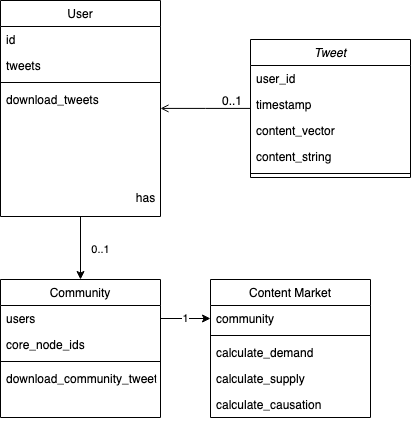

The diagram above was exported from draw.io. Its source (the exported page's mxGraphModel, read from the mxfile embedded in the PNG):
<mxGraphModel dx="1468" dy="988" grid="1" gridSize="10" guides="1" tooltips="1" connect="1" arrows="1" fold="1" page="1" pageScale="1" pageWidth="827" pageHeight="1169" math="0" shadow="0">
  <root>
    <mxCell id="WIyWlLk6GJQsqaUBKTNV-0" />
    <mxCell id="WIyWlLk6GJQsqaUBKTNV-1" parent="WIyWlLk6GJQsqaUBKTNV-0" />
    <mxCell id="zkfFHV4jXpPFQw0GAbJ--0" value="Tweet" style="swimlane;fontStyle=2;align=center;verticalAlign=top;childLayout=stackLayout;horizontal=1;startSize=26;horizontalStack=0;resizeParent=1;resizeLast=0;collapsible=1;marginBottom=0;rounded=0;shadow=0;strokeWidth=1;" parent="WIyWlLk6GJQsqaUBKTNV-1" vertex="1">
      <mxGeometry x="370" y="120" width="160" height="138" as="geometry">
        <mxRectangle x="230" y="140" width="160" height="26" as="alternateBounds" />
      </mxGeometry>
    </mxCell>
    <mxCell id="oiJylI0wXhL4BQt7Psp2-1" value="user_id" style="text;align=left;verticalAlign=top;spacingLeft=4;spacingRight=4;overflow=hidden;rotatable=0;points=[[0,0.5],[1,0.5]];portConstraint=eastwest;" vertex="1" parent="zkfFHV4jXpPFQw0GAbJ--0">
      <mxGeometry y="26" width="160" height="26" as="geometry" />
    </mxCell>
    <mxCell id="oiJylI0wXhL4BQt7Psp2-2" value="timestamp" style="text;align=left;verticalAlign=top;spacingLeft=4;spacingRight=4;overflow=hidden;rotatable=0;points=[[0,0.5],[1,0.5]];portConstraint=eastwest;" vertex="1" parent="zkfFHV4jXpPFQw0GAbJ--0">
      <mxGeometry y="52" width="160" height="26" as="geometry" />
    </mxCell>
    <mxCell id="oiJylI0wXhL4BQt7Psp2-4" value="content_vector" style="text;align=left;verticalAlign=top;spacingLeft=4;spacingRight=4;overflow=hidden;rotatable=0;points=[[0,0.5],[1,0.5]];portConstraint=eastwest;" vertex="1" parent="zkfFHV4jXpPFQw0GAbJ--0">
      <mxGeometry y="78" width="160" height="26" as="geometry" />
    </mxCell>
    <mxCell id="zkfFHV4jXpPFQw0GAbJ--1" value="content_string" style="text;align=left;verticalAlign=top;spacingLeft=4;spacingRight=4;overflow=hidden;rotatable=0;points=[[0,0.5],[1,0.5]];portConstraint=eastwest;" parent="zkfFHV4jXpPFQw0GAbJ--0" vertex="1">
      <mxGeometry y="104" width="160" height="26" as="geometry" />
    </mxCell>
    <mxCell id="zkfFHV4jXpPFQw0GAbJ--4" value="" style="line;html=1;strokeWidth=1;align=left;verticalAlign=middle;spacingTop=-1;spacingLeft=3;spacingRight=3;rotatable=0;labelPosition=right;points=[];portConstraint=eastwest;" parent="zkfFHV4jXpPFQw0GAbJ--0" vertex="1">
      <mxGeometry y="130" width="160" height="8" as="geometry" />
    </mxCell>
    <mxCell id="zkfFHV4jXpPFQw0GAbJ--6" value="Community" style="swimlane;fontStyle=0;align=center;verticalAlign=top;childLayout=stackLayout;horizontal=1;startSize=26;horizontalStack=0;resizeParent=1;resizeLast=0;collapsible=1;marginBottom=0;rounded=0;shadow=0;strokeWidth=1;" parent="WIyWlLk6GJQsqaUBKTNV-1" vertex="1">
      <mxGeometry x="120" y="360" width="160" height="138" as="geometry">
        <mxRectangle x="130" y="380" width="160" height="26" as="alternateBounds" />
      </mxGeometry>
    </mxCell>
    <mxCell id="oiJylI0wXhL4BQt7Psp2-12" value="users&#10;" style="text;align=left;verticalAlign=top;spacingLeft=4;spacingRight=4;overflow=hidden;rotatable=0;points=[[0,0.5],[1,0.5]];portConstraint=eastwest;rounded=0;shadow=0;html=0;" vertex="1" parent="zkfFHV4jXpPFQw0GAbJ--6">
      <mxGeometry y="26" width="160" height="26" as="geometry" />
    </mxCell>
    <mxCell id="zkfFHV4jXpPFQw0GAbJ--8" value="core_node_ids" style="text;align=left;verticalAlign=top;spacingLeft=4;spacingRight=4;overflow=hidden;rotatable=0;points=[[0,0.5],[1,0.5]];portConstraint=eastwest;rounded=0;shadow=0;html=0;" parent="zkfFHV4jXpPFQw0GAbJ--6" vertex="1">
      <mxGeometry y="52" width="160" height="26" as="geometry" />
    </mxCell>
    <mxCell id="zkfFHV4jXpPFQw0GAbJ--9" value="" style="line;html=1;strokeWidth=1;align=left;verticalAlign=middle;spacingTop=-1;spacingLeft=3;spacingRight=3;rotatable=0;labelPosition=right;points=[];portConstraint=eastwest;" parent="zkfFHV4jXpPFQw0GAbJ--6" vertex="1">
      <mxGeometry y="78" width="160" height="8" as="geometry" />
    </mxCell>
    <mxCell id="zkfFHV4jXpPFQw0GAbJ--11" value="download_community_tweets" style="text;align=left;verticalAlign=top;spacingLeft=4;spacingRight=4;overflow=hidden;rotatable=0;points=[[0,0.5],[1,0.5]];portConstraint=eastwest;" parent="zkfFHV4jXpPFQw0GAbJ--6" vertex="1">
      <mxGeometry y="86" width="160" height="26" as="geometry" />
    </mxCell>
    <mxCell id="zkfFHV4jXpPFQw0GAbJ--13" value="Content Market" style="swimlane;fontStyle=0;align=center;verticalAlign=top;childLayout=stackLayout;horizontal=1;startSize=26;horizontalStack=0;resizeParent=1;resizeLast=0;collapsible=1;marginBottom=0;rounded=0;shadow=0;strokeWidth=1;" parent="WIyWlLk6GJQsqaUBKTNV-1" vertex="1">
      <mxGeometry x="330" y="360" width="160" height="138" as="geometry">
        <mxRectangle x="340" y="380" width="170" height="26" as="alternateBounds" />
      </mxGeometry>
    </mxCell>
    <mxCell id="zkfFHV4jXpPFQw0GAbJ--14" value="community" style="text;align=left;verticalAlign=top;spacingLeft=4;spacingRight=4;overflow=hidden;rotatable=0;points=[[0,0.5],[1,0.5]];portConstraint=eastwest;" parent="zkfFHV4jXpPFQw0GAbJ--13" vertex="1">
      <mxGeometry y="26" width="160" height="26" as="geometry" />
    </mxCell>
    <mxCell id="zkfFHV4jXpPFQw0GAbJ--15" value="" style="line;html=1;strokeWidth=1;align=left;verticalAlign=middle;spacingTop=-1;spacingLeft=3;spacingRight=3;rotatable=0;labelPosition=right;points=[];portConstraint=eastwest;" parent="zkfFHV4jXpPFQw0GAbJ--13" vertex="1">
      <mxGeometry y="52" width="160" height="8" as="geometry" />
    </mxCell>
    <mxCell id="oiJylI0wXhL4BQt7Psp2-22" value="calculate_demand" style="text;align=left;verticalAlign=top;spacingLeft=4;spacingRight=4;overflow=hidden;rotatable=0;points=[[0,0.5],[1,0.5]];portConstraint=eastwest;" vertex="1" parent="zkfFHV4jXpPFQw0GAbJ--13">
      <mxGeometry y="60" width="160" height="26" as="geometry" />
    </mxCell>
    <mxCell id="oiJylI0wXhL4BQt7Psp2-23" value="calculate_supply" style="text;align=left;verticalAlign=top;spacingLeft=4;spacingRight=4;overflow=hidden;rotatable=0;points=[[0,0.5],[1,0.5]];portConstraint=eastwest;" vertex="1" parent="zkfFHV4jXpPFQw0GAbJ--13">
      <mxGeometry y="86" width="160" height="26" as="geometry" />
    </mxCell>
    <mxCell id="oiJylI0wXhL4BQt7Psp2-24" value="calculate_causation" style="text;align=left;verticalAlign=top;spacingLeft=4;spacingRight=4;overflow=hidden;rotatable=0;points=[[0,0.5],[1,0.5]];portConstraint=eastwest;" vertex="1" parent="zkfFHV4jXpPFQw0GAbJ--13">
      <mxGeometry y="112" width="160" height="26" as="geometry" />
    </mxCell>
    <mxCell id="oiJylI0wXhL4BQt7Psp2-18" value="0..1" style="edgeStyle=orthogonalEdgeStyle;rounded=0;orthogonalLoop=1;jettySize=auto;html=1;entryX=0.5;entryY=0;entryDx=0;entryDy=0;" edge="1" parent="WIyWlLk6GJQsqaUBKTNV-1" source="zkfFHV4jXpPFQw0GAbJ--17" target="zkfFHV4jXpPFQw0GAbJ--6">
      <mxGeometry x="0.0476" y="20" relative="1" as="geometry">
        <mxPoint y="1" as="offset" />
      </mxGeometry>
    </mxCell>
    <mxCell id="zkfFHV4jXpPFQw0GAbJ--17" value="User" style="swimlane;fontStyle=0;align=center;verticalAlign=top;childLayout=stackLayout;horizontal=1;startSize=26;horizontalStack=0;resizeParent=1;resizeLast=0;collapsible=1;marginBottom=0;rounded=0;shadow=0;strokeWidth=1;" parent="WIyWlLk6GJQsqaUBKTNV-1" vertex="1">
      <mxGeometry x="120" y="81" width="160" height="216" as="geometry">
        <mxRectangle x="550" y="140" width="160" height="26" as="alternateBounds" />
      </mxGeometry>
    </mxCell>
    <mxCell id="oiJylI0wXhL4BQt7Psp2-5" value="id            " style="text;align=left;verticalAlign=top;spacingLeft=4;spacingRight=4;overflow=hidden;rotatable=0;points=[[0,0.5],[1,0.5]];portConstraint=eastwest;rounded=0;shadow=0;html=0;" vertex="1" parent="zkfFHV4jXpPFQw0GAbJ--17">
      <mxGeometry y="26" width="160" height="26" as="geometry" />
    </mxCell>
    <mxCell id="zkfFHV4jXpPFQw0GAbJ--22" value="tweets" style="text;align=left;verticalAlign=top;spacingLeft=4;spacingRight=4;overflow=hidden;rotatable=0;points=[[0,0.5],[1,0.5]];portConstraint=eastwest;rounded=0;shadow=0;html=0;" parent="zkfFHV4jXpPFQw0GAbJ--17" vertex="1">
      <mxGeometry y="52" width="160" height="26" as="geometry" />
    </mxCell>
    <mxCell id="zkfFHV4jXpPFQw0GAbJ--23" value="" style="line;html=1;strokeWidth=1;align=left;verticalAlign=middle;spacingTop=-1;spacingLeft=3;spacingRight=3;rotatable=0;labelPosition=right;points=[];portConstraint=eastwest;" parent="zkfFHV4jXpPFQw0GAbJ--17" vertex="1">
      <mxGeometry y="78" width="160" height="8" as="geometry" />
    </mxCell>
    <mxCell id="zkfFHV4jXpPFQw0GAbJ--24" value="download_tweets" style="text;align=left;verticalAlign=top;spacingLeft=4;spacingRight=4;overflow=hidden;rotatable=0;points=[[0,0.5],[1,0.5]];portConstraint=eastwest;" parent="zkfFHV4jXpPFQw0GAbJ--17" vertex="1">
      <mxGeometry y="86" width="160" height="26" as="geometry" />
    </mxCell>
    <mxCell id="zkfFHV4jXpPFQw0GAbJ--26" value="" style="endArrow=open;shadow=0;strokeWidth=1;rounded=0;endFill=1;edgeStyle=elbowEdgeStyle;elbow=vertical;" parent="WIyWlLk6GJQsqaUBKTNV-1" source="zkfFHV4jXpPFQw0GAbJ--0" target="zkfFHV4jXpPFQw0GAbJ--17" edge="1">
      <mxGeometry x="0.5" y="41" relative="1" as="geometry">
        <mxPoint x="530" y="192" as="sourcePoint" />
        <mxPoint x="690" y="192" as="targetPoint" />
        <mxPoint x="-40" y="32" as="offset" />
      </mxGeometry>
    </mxCell>
    <mxCell id="zkfFHV4jXpPFQw0GAbJ--27" value="0..1" style="resizable=0;align=left;verticalAlign=bottom;labelBackgroundColor=none;fontSize=12;" parent="zkfFHV4jXpPFQw0GAbJ--26" connectable="0" vertex="1">
      <mxGeometry x="-1" relative="1" as="geometry">
        <mxPoint x="-30" y="1" as="offset" />
      </mxGeometry>
    </mxCell>
    <mxCell id="zkfFHV4jXpPFQw0GAbJ--29" value="has" style="text;html=1;resizable=0;points=[];;align=center;verticalAlign=middle;labelBackgroundColor=none;rounded=0;shadow=0;strokeWidth=1;fontSize=12;" parent="zkfFHV4jXpPFQw0GAbJ--26" vertex="1" connectable="0">
      <mxGeometry x="0.5" y="49" relative="1" as="geometry">
        <mxPoint x="-38" y="40" as="offset" />
      </mxGeometry>
    </mxCell>
    <mxCell id="oiJylI0wXhL4BQt7Psp2-14" value="1" style="edgeStyle=orthogonalEdgeStyle;rounded=0;orthogonalLoop=1;jettySize=auto;html=1;exitX=1;exitY=0.5;exitDx=0;exitDy=0;entryX=0;entryY=0.5;entryDx=0;entryDy=0;" edge="1" parent="WIyWlLk6GJQsqaUBKTNV-1" source="oiJylI0wXhL4BQt7Psp2-12" target="zkfFHV4jXpPFQw0GAbJ--14">
      <mxGeometry relative="1" as="geometry" />
    </mxCell>
  </root>
</mxGraphModel>